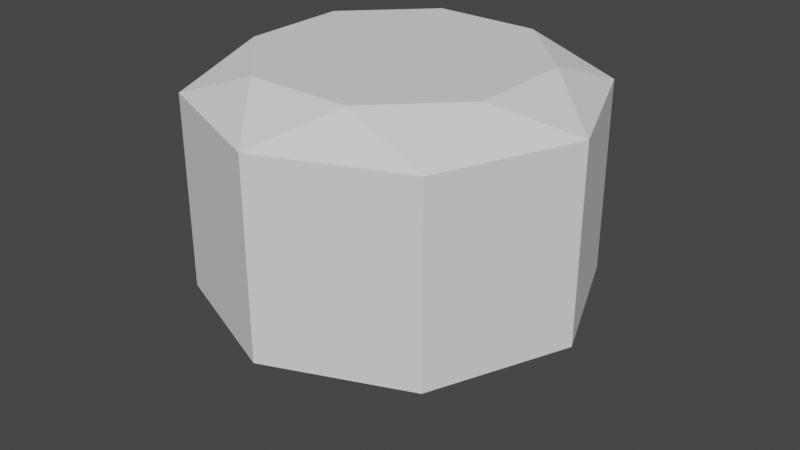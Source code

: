 # Source: testg.blend  (saved by Blender 2.93.21; exported with 4.5.12 LTS)
import bpy
from mathutils import Matrix  # noqa: F401  (used for matrix-valued properties, if any)

bpy.ops.wm.read_factory_settings(use_empty=True)
scene = bpy.context.scene
scene.name = 'Scene'

# ---- collections
col_collection = bpy.data.collections.new('Collection'); scene.collection.children.link(col_collection)

# ---- world
world_world = bpy.data.worlds.new('World'); scene.world = world_world
world_world.use_nodes = True; world_world.node_tree.nodes.clear()
_N = world_world.node_tree.nodes; _L = world_world.node_tree.links
n0 = _N.new('ShaderNodeOutputWorld'); n0.name = 'World Output'; n0.location = (300, 300)
n1 = _N.new('ShaderNodeBackground'); n1.name = 'Background'; n1.location = (10, 300)
n1.inputs[0].default_value = (0.05088, 0.05088, 0.05088, 1.0)
_L.new(n1.outputs[0], n0.inputs[0])
n0.is_active_output = True
world_world.color = (0.05088, 0.05088, 0.05088)
world_world.use_sun_shadow = False
world_world.sun_shadow_jitter_overblur = 0.0

# ---- meshes
me_cylinder = bpy.data.meshes.new('Cylinder')
me_cylinder.from_pydata([(0.0, 0.5, -0.25), (0.3536, 0.3536, -0.25), (0.5, -2.186e-08, -0.25), (0.3536, -0.3536, -0.25), (-4.371e-08, -0.5, -0.25), (-0.3536, -0.3536, -0.25), (-0.5, 5.962e-09, -0.25), (-0.3536, 0.3536, -0.25), (0.3536, 0.3536, 0.25), (0.0, 0.5, 0.25), (0.5, -2.186e-08, 0.25), (0.3536, -0.3536, 0.25), (-4.371e-08, -0.5, 0.25), (-0.3536, -0.3536, 0.25), (-0.5, 5.962e-09, 0.25), (-0.3536, 0.3536, 0.25), (0.137, -0.3308, 0.3326), (-0.1768, -0.4268, -0.25), (-0.1768, -0.4268, 0.25), (-0.137, -0.3308, 0.3326), (-0.4268, -0.1768, -0.25), (-0.4268, -0.1768, 0.25), (-0.3308, -0.137, 0.3326), (-0.4268, 0.1768, -0.25), (-0.4268, 0.1768, 0.25), (-0.3308, 0.137, 0.3326), (-0.1768, 0.4268, -0.25), (-0.1768, 0.4268, 0.25), (-0.137, 0.3308, 0.3326), (0.1768, 0.4268, -0.25), (0.1768, 0.4268, 0.25), (0.137, 0.3308, 0.3326), (0.4268, 0.1768, 0.25), (0.4268, 0.1768, -0.25), (0.3308, 0.137, 0.3326), (0.4262, -0.1781, -0.25), (0.4262, -0.1781, 0.25), (0.3304, -0.1381, 0.3326), (0.1768, -0.4268, -0.25), (0.1768, -0.4268, 0.25), (0.0, -7.947e-09, -0.5484)], [], [(29, 30, 8, 1), (34, 8, 31), (35, 36, 11, 3), (17, 18, 13, 5), (20, 21, 14, 6), (23, 24, 15, 7), (26, 27, 9, 0), (0, 29, 1, 40), (33, 32, 10, 2), (37, 16, 11), (16, 19, 12), (19, 22, 13), (22, 25, 14), (25, 28, 15), (28, 31, 9), (38, 39, 12, 4), (11, 16, 39), (4, 12, 18, 17), (5, 13, 21, 20), (6, 14, 24, 23), (7, 15, 27, 26), (0, 9, 30, 29), (1, 8, 32, 33), (2, 10, 36, 35), (10, 34, 37), (14, 21, 22), (13, 22, 21), (9, 31, 30), (15, 24, 25), (15, 28, 27), (9, 27, 28), (8, 30, 31), (14, 25, 24), (13, 18, 19), (12, 19, 18), (11, 36, 37), (8, 34, 32), (10, 37, 36), (10, 32, 34), (34, 31, 28, 25, 22, 19, 16, 37), (3, 11, 39, 38), (39, 16, 12), (6, 40, 5, 20), (5, 40, 4, 17), (40, 1, 33, 2), (4, 40, 3, 38), (40, 7, 26, 0), (3, 40, 2, 35), (7, 40, 6, 23)])
_uv = me_cylinder.uv_layers.new(name='UVMap')
_uv.uv.foreach_set('vector', [0.9375, 0.5, 0.9375, 1.0, 0.875, 1.0, 0.875, 0.5, 0.4088, 0.3158, 0.4197, 0.4197, 0.3158, 0.4088, 0.687, 0.5, 0.687, 1.0, 0.625, 1.0, 0.625, 0.5, 0.4375, 0.5, 0.4375, 1.0, 0.375, 1.0, 0.375, 0.5, 0.3125, 0.5, 0.3125, 1.0, 0.25, 1.0, 0.25, 0.5, 0.1875, 0.5, 0.1875, 1.0, 0.125, 1.0, 0.125, 0.5, 0.0625, 0.5, 0.0625, 1.0, 0.0, 1.0, 0.0, 0.5, 0.75, 0.49, 0.8349, 0.4549, 0.9197, 0.4197, 0.75, 0.25, 0.8125, 0.5, 0.8125, 1.0, 0.75, 1.0, 0.75, 0.5, 0.4086, 0.1837, 0.3158, 0.0912, 0.4197, 0.08029, 0.3158, 0.0912, 0.1842, 0.0912, 0.25, 0.01, 0.1842, 0.0912, 0.0912, 0.1842, 0.08029, 0.08029, 0.0912, 0.1842, 0.0912, 0.3158, 0.01, 0.25, 0.0912, 0.3158, 0.1842, 0.4088, 0.08029, 0.4197, 0.1842, 0.4088, 0.3158, 0.4088, 0.25, 0.49, 0.5625, 0.5, 0.5625, 1.0, 0.5, 1.0, 0.5, 0.5, 0.4197, 0.08029, 0.3158, 0.0912, 0.3349, 0.04515, 0.5, 0.5, 0.5, 1.0, 0.4375, 1.0, 0.4375, 0.5, 0.375, 0.5, 0.375, 1.0, 0.3125, 1.0, 0.3125, 0.5, 0.25, 0.5, 0.25, 1.0, 0.1875, 1.0, 0.1875, 0.5, 0.125, 0.5, 0.125, 1.0, 0.0625, 1.0, 0.0625, 0.5, 1.0, 0.5, 1.0, 1.0, 0.9375, 1.0, 0.9375, 0.5, 0.875, 0.5, 0.875, 1.0, 0.8125, 1.0, 0.8125, 0.5, 0.75, 0.5, 0.75, 1.0, 0.687, 1.0, 0.687, 0.5, 0.49, 0.25, 0.4088, 0.3158, 0.4086, 0.1837, 0.01, 0.25, 0.04515, 0.1651, 0.0912, 0.1842, 0.08029, 0.08029, 0.0912, 0.1842, 0.04515, 0.1651, 0.25, 0.49, 0.3158, 0.4088, 0.3349, 0.4549, 0.08029, 0.4197, 0.04515, 0.3349, 0.0912, 0.3158, 0.08029, 0.4197, 0.1842, 0.4088, 0.1651, 0.4549, 0.25, 0.49, 0.1651, 0.4549, 0.1842, 0.4088, 0.4197, 0.4197, 0.3349, 0.4549, 0.3158, 0.4088, 0.01, 0.25, 0.0912, 0.3158, 0.04515, 0.3349, 0.08029, 0.08029, 0.1651, 0.04515, 0.1842, 0.0912, 0.25, 0.01, 0.1842, 0.0912, 0.1651, 0.04515, 0.4197, 0.08029, 0.4546, 0.1645, 0.4086, 0.1837, 0.4197, 0.4197, 0.4088, 0.3158, 0.4549, 0.3349, 0.49, 0.25, 0.4086, 0.1837, 0.4546, 0.1645, 0.49, 0.25, 0.4549, 0.3349, 0.4088, 0.3158, 0.4088, 0.3158, 0.3158, 0.4088, 0.1842, 0.4088, 0.0912, 0.3158, 0.0912, 0.1842, 0.1842, 0.0912, 0.3158, 0.0912, 0.4086, 0.1837, 0.625, 0.5, 0.625, 1.0, 0.5625, 1.0, 0.5625, 0.5, 0.3349, 0.04515, 0.3158, 0.0912, 0.25, 0.01, 0.51, 0.25, 0.75, 0.25, 0.5803, 0.08029, 0.5451, 0.1651, 0.5803, 0.08029, 0.75, 0.25, 0.75, 0.01, 0.6651, 0.04515, 0.75, 0.25, 0.9197, 0.4197, 0.9549, 0.3349, 0.99, 0.25, 0.75, 0.01, 0.75, 0.25, 0.9197, 0.08029, 0.8349, 0.04515, 0.75, 0.25, 0.5803, 0.4197, 0.6651, 0.4549, 0.75, 0.49, 0.9197, 0.08029, 0.75, 0.25, 0.99, 0.25, 0.9546, 0.1645, 0.5803, 0.4197, 0.75, 0.25, 0.51, 0.25, 0.5451, 0.3349])
me_cylinder.use_remesh_fix_poles = True
me_cylinder.use_remesh_preserve_attributes = False
me_cylinder.update()

# ---- objects
ob_cylinder = bpy.data.objects.new('Cylinder', me_cylinder)

# ---- transforms, parenting, visibility, modifiers, constraints
ob_cylinder.location = (0.0, 0.0, 0.0)
ob_cylinder.scale = (1.0, 1.0, 1.0)

# ---- collection membership
col_collection.objects.link(ob_cylinder)

# ---- scene / render settings (as saved in the file)
scene.frame_start = 1; scene.frame_end = 250; scene.frame_set(1)
scene.render.engine = 'BLENDER_EEVEE_NEXT'
scene.cycles.use_denoising = False
scene.cycles.samples = 128
scene.cycles.sampling_pattern = 'TABULATED_SOBOL'
scene.cycles.use_adaptive_sampling = False
scene.cycles.use_light_tree = False
scene.view_settings.view_transform = 'Filmic'
bpy.context.view_layer.update()

# ---- added for rendering (the .blend has no active camera and no usable light): camera, sun
cam_auto = bpy.data.cameras.new('AutoCamera')
cam_auto.lens = 50.0
cam_auto.sensor_width = 36.0
cam_auto.clip_end = 1000.0
ob_auto_camera = bpy.data.objects.new('AutoCamera', cam_auto)
scene.collection.objects.link(ob_auto_camera)
ob_auto_camera.location = (1.54158, -1.8499, 1.12539)
ob_auto_camera.rotation_euler = (1.09748, -7.21219e-08, 0.694738)
scene.camera = ob_auto_camera
light_auto_sun = bpy.data.lights.new('AutoSun', 'SUN')
light_auto_sun.energy = 3.0
light_auto_sun.angle = 0.0523599
ob_auto_sun = bpy.data.objects.new('AutoSun', light_auto_sun)
scene.collection.objects.link(ob_auto_sun)
ob_auto_sun.rotation_euler = (0.872665, 0.174533, 0.523599)
bpy.context.view_layer.update()
